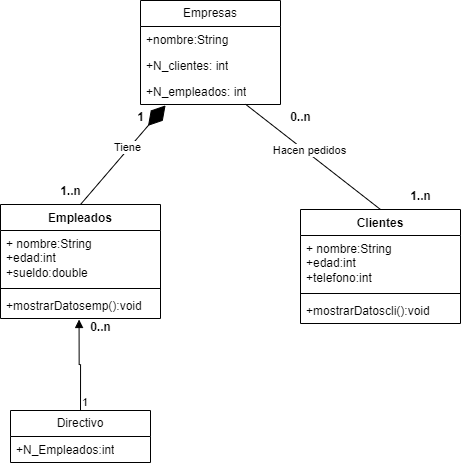

The diagram above was exported from draw.io. Its source (the exported page's mxGraphModel, read from the mxfile embedded in the PNG):
<mxGraphModel dx="555" dy="751" grid="1" gridSize="10" guides="1" tooltips="1" connect="1" arrows="1" fold="1" page="1" pageScale="1" pageWidth="827" pageHeight="1169" math="0" shadow="0">
  <root>
    <mxCell id="0" />
    <mxCell id="1" parent="0" />
    <mxCell id="tHzRGSjz9kNfjHfElNZp-1" value="Empresas" style="swimlane;fontStyle=0;childLayout=stackLayout;horizontal=1;startSize=26;fillColor=none;horizontalStack=0;resizeParent=1;resizeParentMax=0;resizeLast=0;collapsible=1;marginBottom=0;whiteSpace=wrap;html=1;" vertex="1" parent="1">
      <mxGeometry x="320" y="70" width="140" height="104" as="geometry" />
    </mxCell>
    <mxCell id="tHzRGSjz9kNfjHfElNZp-2" value="+nombre:String" style="text;strokeColor=none;fillColor=none;align=left;verticalAlign=top;spacingLeft=4;spacingRight=4;overflow=hidden;rotatable=0;points=[[0,0.5],[1,0.5]];portConstraint=eastwest;whiteSpace=wrap;html=1;" vertex="1" parent="tHzRGSjz9kNfjHfElNZp-1">
      <mxGeometry y="26" width="140" height="26" as="geometry" />
    </mxCell>
    <mxCell id="tHzRGSjz9kNfjHfElNZp-3" value="+N_clientes: int" style="text;strokeColor=none;fillColor=none;align=left;verticalAlign=top;spacingLeft=4;spacingRight=4;overflow=hidden;rotatable=0;points=[[0,0.5],[1,0.5]];portConstraint=eastwest;whiteSpace=wrap;html=1;" vertex="1" parent="tHzRGSjz9kNfjHfElNZp-1">
      <mxGeometry y="52" width="140" height="26" as="geometry" />
    </mxCell>
    <mxCell id="tHzRGSjz9kNfjHfElNZp-4" value="+N_empleados: int" style="text;strokeColor=none;fillColor=none;align=left;verticalAlign=top;spacingLeft=4;spacingRight=4;overflow=hidden;rotatable=0;points=[[0,0.5],[1,0.5]];portConstraint=eastwest;whiteSpace=wrap;html=1;" vertex="1" parent="tHzRGSjz9kNfjHfElNZp-1">
      <mxGeometry y="78" width="140" height="26" as="geometry" />
    </mxCell>
    <mxCell id="tHzRGSjz9kNfjHfElNZp-5" value="Clientes" style="swimlane;fontStyle=1;align=center;verticalAlign=top;childLayout=stackLayout;horizontal=1;startSize=26;horizontalStack=0;resizeParent=1;resizeParentMax=0;resizeLast=0;collapsible=1;marginBottom=0;whiteSpace=wrap;html=1;" vertex="1" parent="1">
      <mxGeometry x="480" y="279" width="160" height="114" as="geometry" />
    </mxCell>
    <mxCell id="tHzRGSjz9kNfjHfElNZp-6" value="+ nombre:String&lt;div&gt;+edad:int&lt;/div&gt;&lt;div&gt;+telefono:int&lt;/div&gt;" style="text;strokeColor=none;fillColor=none;align=left;verticalAlign=top;spacingLeft=4;spacingRight=4;overflow=hidden;rotatable=0;points=[[0,0.5],[1,0.5]];portConstraint=eastwest;whiteSpace=wrap;html=1;" vertex="1" parent="tHzRGSjz9kNfjHfElNZp-5">
      <mxGeometry y="26" width="160" height="54" as="geometry" />
    </mxCell>
    <mxCell id="tHzRGSjz9kNfjHfElNZp-7" value="" style="line;strokeWidth=1;fillColor=none;align=left;verticalAlign=middle;spacingTop=-1;spacingLeft=3;spacingRight=3;rotatable=0;labelPosition=right;points=[];portConstraint=eastwest;strokeColor=inherit;" vertex="1" parent="tHzRGSjz9kNfjHfElNZp-5">
      <mxGeometry y="80" width="160" height="8" as="geometry" />
    </mxCell>
    <mxCell id="tHzRGSjz9kNfjHfElNZp-8" value="+mostrarDatoscli():void" style="text;strokeColor=none;fillColor=none;align=left;verticalAlign=top;spacingLeft=4;spacingRight=4;overflow=hidden;rotatable=0;points=[[0,0.5],[1,0.5]];portConstraint=eastwest;whiteSpace=wrap;html=1;" vertex="1" parent="tHzRGSjz9kNfjHfElNZp-5">
      <mxGeometry y="88" width="160" height="26" as="geometry" />
    </mxCell>
    <mxCell id="tHzRGSjz9kNfjHfElNZp-9" value="Empleados" style="swimlane;fontStyle=1;align=center;verticalAlign=top;childLayout=stackLayout;horizontal=1;startSize=26;horizontalStack=0;resizeParent=1;resizeParentMax=0;resizeLast=0;collapsible=1;marginBottom=0;whiteSpace=wrap;html=1;" vertex="1" parent="1">
      <mxGeometry x="180" y="274" width="160" height="114" as="geometry" />
    </mxCell>
    <mxCell id="tHzRGSjz9kNfjHfElNZp-10" value="+ nombre:String&lt;div&gt;+edad:int&lt;/div&gt;&lt;div&gt;+sueldo:double&lt;/div&gt;" style="text;strokeColor=none;fillColor=none;align=left;verticalAlign=top;spacingLeft=4;spacingRight=4;overflow=hidden;rotatable=0;points=[[0,0.5],[1,0.5]];portConstraint=eastwest;whiteSpace=wrap;html=1;" vertex="1" parent="tHzRGSjz9kNfjHfElNZp-9">
      <mxGeometry y="26" width="160" height="54" as="geometry" />
    </mxCell>
    <mxCell id="tHzRGSjz9kNfjHfElNZp-11" value="" style="line;strokeWidth=1;fillColor=none;align=left;verticalAlign=middle;spacingTop=-1;spacingLeft=3;spacingRight=3;rotatable=0;labelPosition=right;points=[];portConstraint=eastwest;strokeColor=inherit;" vertex="1" parent="tHzRGSjz9kNfjHfElNZp-9">
      <mxGeometry y="80" width="160" height="8" as="geometry" />
    </mxCell>
    <mxCell id="tHzRGSjz9kNfjHfElNZp-12" value="+mostrarDatosemp():void" style="text;strokeColor=none;fillColor=none;align=left;verticalAlign=top;spacingLeft=4;spacingRight=4;overflow=hidden;rotatable=0;points=[[0,0.5],[1,0.5]];portConstraint=eastwest;whiteSpace=wrap;html=1;" vertex="1" parent="tHzRGSjz9kNfjHfElNZp-9">
      <mxGeometry y="88" width="160" height="26" as="geometry" />
    </mxCell>
    <mxCell id="tHzRGSjz9kNfjHfElNZp-13" value="Directivo" style="swimlane;fontStyle=0;childLayout=stackLayout;horizontal=1;startSize=26;fillColor=none;horizontalStack=0;resizeParent=1;resizeParentMax=0;resizeLast=0;collapsible=1;marginBottom=0;whiteSpace=wrap;html=1;" vertex="1" parent="1">
      <mxGeometry x="190" y="480" width="140" height="52" as="geometry" />
    </mxCell>
    <mxCell id="tHzRGSjz9kNfjHfElNZp-14" value="+N_Empleados:int" style="text;strokeColor=none;fillColor=none;align=left;verticalAlign=top;spacingLeft=4;spacingRight=4;overflow=hidden;rotatable=0;points=[[0,0.5],[1,0.5]];portConstraint=eastwest;whiteSpace=wrap;html=1;" vertex="1" parent="tHzRGSjz9kNfjHfElNZp-13">
      <mxGeometry y="26" width="140" height="26" as="geometry" />
    </mxCell>
    <mxCell id="tHzRGSjz9kNfjHfElNZp-17" value="" style="endArrow=block;endFill=1;html=1;edgeStyle=orthogonalEdgeStyle;align=left;verticalAlign=top;rounded=0;exitX=0.5;exitY=0;exitDx=0;exitDy=0;entryX=0.491;entryY=1.038;entryDx=0;entryDy=0;entryPerimeter=0;" edge="1" parent="1" source="tHzRGSjz9kNfjHfElNZp-13" target="tHzRGSjz9kNfjHfElNZp-12">
      <mxGeometry x="-1" y="-22" relative="1" as="geometry">
        <mxPoint x="80" y="650" as="sourcePoint" />
        <mxPoint x="260" y="420" as="targetPoint" />
        <mxPoint x="-12" y="20" as="offset" />
      </mxGeometry>
    </mxCell>
    <mxCell id="tHzRGSjz9kNfjHfElNZp-18" value="1" style="edgeLabel;resizable=0;html=1;align=left;verticalAlign=bottom;" connectable="0" vertex="1" parent="tHzRGSjz9kNfjHfElNZp-17">
      <mxGeometry x="-1" relative="1" as="geometry" />
    </mxCell>
    <mxCell id="tHzRGSjz9kNfjHfElNZp-19" value="0..n" style="text;align=center;fontStyle=1;verticalAlign=middle;spacingLeft=3;spacingRight=3;strokeColor=none;rotatable=0;points=[[0,0.5],[1,0.5]];portConstraint=eastwest;html=1;" vertex="1" parent="1">
      <mxGeometry x="240" y="384" width="80" height="26" as="geometry" />
    </mxCell>
    <mxCell id="tHzRGSjz9kNfjHfElNZp-20" value="" style="endArrow=diamondThin;endFill=1;endSize=24;html=1;rounded=0;exitX=0.5;exitY=0;exitDx=0;exitDy=0;entryX=0.179;entryY=1.034;entryDx=0;entryDy=0;entryPerimeter=0;" edge="1" parent="1" source="tHzRGSjz9kNfjHfElNZp-9" target="tHzRGSjz9kNfjHfElNZp-4">
      <mxGeometry width="160" relative="1" as="geometry">
        <mxPoint x="240" y="250" as="sourcePoint" />
        <mxPoint x="400" y="250" as="targetPoint" />
      </mxGeometry>
    </mxCell>
    <mxCell id="tHzRGSjz9kNfjHfElNZp-24" value="Tiene" style="edgeLabel;html=1;align=center;verticalAlign=middle;resizable=0;points=[];" vertex="1" connectable="0" parent="tHzRGSjz9kNfjHfElNZp-20">
      <mxGeometry x="0.1195" y="2" relative="1" as="geometry">
        <mxPoint y="-1" as="offset" />
      </mxGeometry>
    </mxCell>
    <mxCell id="tHzRGSjz9kNfjHfElNZp-21" value="0..n" style="text;align=center;fontStyle=1;verticalAlign=middle;spacingLeft=3;spacingRight=3;strokeColor=none;rotatable=0;points=[[0,0.5],[1,0.5]];portConstraint=eastwest;html=1;" vertex="1" parent="1">
      <mxGeometry x="440" y="174" width="80" height="26" as="geometry" />
    </mxCell>
    <mxCell id="tHzRGSjz9kNfjHfElNZp-22" value="1" style="text;align=center;fontStyle=1;verticalAlign=middle;spacingLeft=3;spacingRight=3;strokeColor=none;rotatable=0;points=[[0,0.5],[1,0.5]];portConstraint=eastwest;html=1;" vertex="1" parent="1">
      <mxGeometry x="280" y="174" width="80" height="26" as="geometry" />
    </mxCell>
    <mxCell id="tHzRGSjz9kNfjHfElNZp-23" value="1..n" style="text;align=center;fontStyle=1;verticalAlign=middle;spacingLeft=3;spacingRight=3;strokeColor=none;rotatable=0;points=[[0,0.5],[1,0.5]];portConstraint=eastwest;html=1;" vertex="1" parent="1">
      <mxGeometry x="210" y="248" width="80" height="26" as="geometry" />
    </mxCell>
    <mxCell id="tHzRGSjz9kNfjHfElNZp-26" value="1..n" style="text;align=center;fontStyle=1;verticalAlign=middle;spacingLeft=3;spacingRight=3;strokeColor=none;rotatable=0;points=[[0,0.5],[1,0.5]];portConstraint=eastwest;html=1;" vertex="1" parent="1">
      <mxGeometry x="560" y="253" width="80" height="26" as="geometry" />
    </mxCell>
    <mxCell id="tHzRGSjz9kNfjHfElNZp-28" value="" style="endArrow=none;endFill=0;endSize=12;html=1;rounded=0;exitX=0.5;exitY=0;exitDx=0;exitDy=0;entryX=0.75;entryY=0.989;entryDx=0;entryDy=0;entryPerimeter=0;" edge="1" parent="1" source="tHzRGSjz9kNfjHfElNZp-5" target="tHzRGSjz9kNfjHfElNZp-4">
      <mxGeometry width="160" relative="1" as="geometry">
        <mxPoint x="380" y="650" as="sourcePoint" />
        <mxPoint x="540" y="650" as="targetPoint" />
      </mxGeometry>
    </mxCell>
    <mxCell id="tHzRGSjz9kNfjHfElNZp-29" value="Hacen pedidos" style="edgeLabel;html=1;align=center;verticalAlign=middle;resizable=0;points=[];" vertex="1" connectable="0" parent="tHzRGSjz9kNfjHfElNZp-28">
      <mxGeometry x="0.0852" y="-3" relative="1" as="geometry">
        <mxPoint as="offset" />
      </mxGeometry>
    </mxCell>
  </root>
</mxGraphModel>